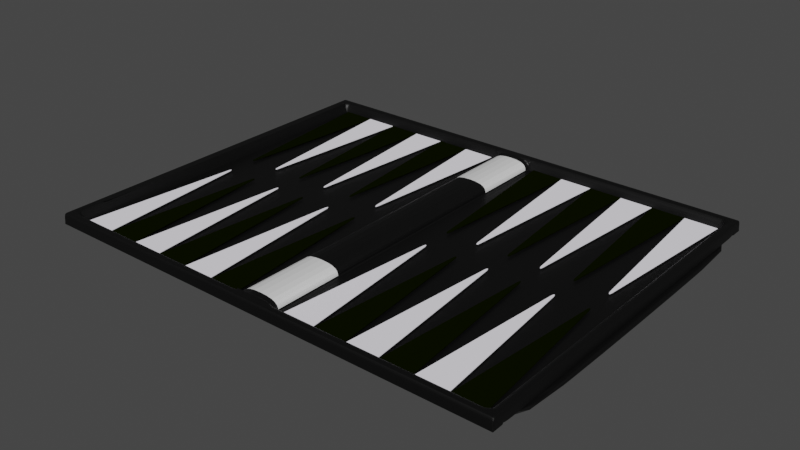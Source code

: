 # Source: backgammonBoard3.blend  (saved by Blender 3.1.7; exported with 4.5.12 LTS)
import bpy
from mathutils import Matrix  # noqa: F401  (used for matrix-valued properties, if any)

bpy.ops.wm.read_factory_settings(use_empty=True)
scene = bpy.context.scene
scene.name = 'Scene'

# ---- collections
col_backgammon = bpy.data.collections.new('backgammon'); scene.collection.children.link(col_backgammon)
col_playingareas = bpy.data.collections.new('PlayingAreas'); col_backgammon.children.link(col_playingareas)
col_board = bpy.data.collections.new('Board'); col_backgammon.children.link(col_board)

# ---- materials (node trees are filled in below, after node groups)
mat_white = bpy.data.materials.new('White')
mat_white.use_transparent_shadow = False
mat_white.diffuse_color = (0.9552, 0.93, 1.0, 1.0)
mat_black = bpy.data.materials.new('Black')
mat_black.use_transparent_shadow = False
mat_black.diffuse_color = (0.003097, 0.005108, 0.0, 1.0)
mat_material_001 = bpy.data.materials.new('Material.001')
mat_material_001.use_transparent_shadow = False
mat_material_001.diffuse_color = (0.04974, 0.1011, 0.03927, 1.0)
mat_material_002 = bpy.data.materials.new('Material.002')
mat_material_002.use_transparent_shadow = False

# ---- material node trees
mat_material_001.use_nodes = True; mat_material_001.node_tree.nodes.clear()
_N = mat_material_001.node_tree.nodes; _L = mat_material_001.node_tree.links
n0 = _N.new('ShaderNodeBsdfPrincipled'); n0.name = 'Principled BSDF'; n0.location = (10, 300)
n0.distribution = 'GGX'
n0.subsurface_method = 'RANDOM_WALK_SKIN'
n0.inputs[0].default_value = (0.0, 0.0, 0.0, 1.0)
n0.inputs[3].default_value = 1.45
n0.inputs[27].default_value = (0.0, 0.0, 0.0, 1.0)
n0.inputs[28].default_value = 1.0
n1 = _N.new('ShaderNodeOutputMaterial'); n1.name = 'Material Output'; n1.location = (300, 300)
_L.new(n0.outputs[0], n1.inputs[0])
n1.is_active_output = True
mat_material_002.use_nodes = True; mat_material_002.node_tree.nodes.clear()
_N = mat_material_002.node_tree.nodes; _L = mat_material_002.node_tree.links
n0 = _N.new('ShaderNodeBsdfPrincipled'); n0.name = 'Principled BSDF'; n0.location = (10, 300)
n0.distribution = 'GGX'
n0.subsurface_method = 'RANDOM_WALK_SKIN'
n0.inputs[3].default_value = 1.45
n0.inputs[27].default_value = (0.0, 0.0, 0.0, 1.0)
n0.inputs[28].default_value = 1.0
n1 = _N.new('ShaderNodeOutputMaterial'); n1.name = 'Material Output'; n1.location = (300, 300)
_L.new(n0.outputs[0], n1.inputs[0])
n1.is_active_output = True

# ---- world
world_world = bpy.data.worlds.new('World'); scene.world = world_world
world_world.use_nodes = True; world_world.node_tree.nodes.clear()
_N = world_world.node_tree.nodes; _L = world_world.node_tree.links
n0 = _N.new('ShaderNodeOutputWorld'); n0.name = 'World Output'; n0.location = (300, 300)
n1 = _N.new('ShaderNodeBackground'); n1.name = 'Background'; n1.location = (10, 300)
n1.inputs[0].default_value = (0.05088, 0.05088, 0.05088, 1.0)
_L.new(n1.outputs[0], n0.inputs[0])
n0.is_active_output = True
world_world.color = (0.05088, 0.05088, 0.05088)
world_world.use_sun_shadow = False
world_world.sun_shadow_jitter_overblur = 0.0

# ---- meshes
me_cube_001 = bpy.data.meshes.new('Cube.001')
me_cube_001.from_pydata([(-0.0015, -0.07166, -0.00025), (-0.0015, -0.07166, 0.00025), (-0.015, 0.07166, -0.00025), (-0.015, 0.07166, 0.00025), (0.0015, -0.07166, -0.00025), (0.0015, -0.07166, 0.00025), (0.015, 0.07166, -0.00025), (0.015, 0.07166, 0.00025), (0.001352, -0.07339, -0.00025), (0.001352, -0.07339, 0.00025), (0.001212, -0.075, -0.00025), (0.001212, -0.075, 0.00025), (0.0009899, -0.07639, -0.00025), (0.0009899, -0.07639, 0.00025), (0.0007, -0.07745, -0.00025), (0.0007, -0.07745, 0.00025), (0.0003623, -0.07812, -0.00025), (0.0003623, -0.07812, 0.00025), (-1.224e-10, -0.07834, -0.00025), (-1.224e-10, -0.07834, 0.00025), (-0.0003623, -0.07812, -0.00025), (-0.0003623, -0.07812, 0.00025), (-0.0007, -0.07745, -0.00025), (-0.0007, -0.07745, 0.00025), (-0.0009899, -0.07639, -0.00025), (-0.0009899, -0.07639, 0.00025), (-0.001212, -0.075, -0.00025), (-0.001212, -0.075, 0.00025), (-0.001352, -0.07339, -0.00025), (-0.001352, -0.07339, 0.00025)], [], [(0, 1, 3, 2), (2, 3, 7, 6), (6, 7, 5, 4), (4, 8, 10, 12, 14, 16, 18, 20, 22, 24, 26, 28, 0, 2, 6), (4, 5, 9, 8), (8, 9, 11, 10), (10, 11, 13, 12), (12, 13, 15, 14), (14, 15, 17, 16), (16, 17, 19, 18), (18, 19, 21, 20), (20, 21, 23, 22), (22, 23, 25, 24), (24, 25, 27, 26), (26, 27, 29, 28), (28, 29, 1, 0), (1, 29, 27, 25, 23, 21, 19, 17, 15, 13, 11, 9, 5, 7, 3)])
_uv = me_cube_001.uv_layers.new(name='UVMap')
_uv.uv.foreach_set('vector', [0.375, 0.0, 0.625, 0.0, 0.625, 0.25, 0.375, 0.25, 0.375, 0.25, 0.625, 0.25, 0.625, 0.5, 0.375, 0.5, 0.375, 0.5, 0.625, 0.5, 0.625, 0.75, 0.375, 0.75, 0.75, 0.0, 0.7083, 0.0, 0.6667, 0.0, 0.625, 0.0, 0.5833, 0.0, 0.5417, 0.0, 0.5, 0.0, 0.4583, 0.0, 0.4167, 0.0, 0.375, 0.0, 0.3333, 0.0, 0.2917, 0.0, 0.125, 0.75, 0.125, 0.5, 0.375, 0.5, 0.75, 0.0, 0.75, 1.0, 0.7083, 1.0, 0.7083, 0.0, 0.7083, 0.0, 0.7083, 1.0, 0.6667, 1.0, 0.6667, 0.0, 0.6667, 0.0, 0.6667, 1.0, 0.625, 1.0, 0.625, 0.0, 0.625, 0.0, 0.625, 1.0, 0.5833, 1.0, 0.5833, 0.0, 0.5833, 0.0, 0.5833, 1.0, 0.5417, 1.0, 0.5417, 0.0, 0.5417, 0.0, 0.5417, 1.0, 0.5, 1.0, 0.5, 0.0, 0.5, 0.0, 0.5, 1.0, 0.4583, 1.0, 0.4583, 0.0, 0.4583, 0.0, 0.4583, 1.0, 0.4167, 1.0, 0.4167, 0.0, 0.4167, 0.0, 0.4167, 1.0, 0.375, 1.0, 0.375, 0.0, 0.375, 0.0, 0.375, 1.0, 0.3333, 1.0, 0.3333, 0.0, 0.3333, 0.0, 0.3333, 1.0, 0.2917, 1.0, 0.2917, 0.0, 0.2917, 0.0, 0.2917, 1.0, 0.25, 1.0, 0.25, 0.0, 0.25, 1.0, 0.2917, 1.0, 0.3333, 1.0, 0.375, 1.0, 0.4167, 1.0, 0.4583, 1.0, 0.5, 1.0, 0.5417, 1.0, 0.5833, 1.0, 0.625, 1.0, 0.6667, 1.0, 0.7083, 1.0, 0.625, 0.75, 0.625, 0.5, 0.875, 0.5])
me_cube_001.materials.append(mat_white)
me_cube_001.use_remesh_fix_poles = True
me_cube_001.use_remesh_preserve_attributes = False
me_cube_001.update()
me_cube_002 = bpy.data.meshes.new('Cube.002')
me_cube_002.from_pydata([(-0.0015, -0.07166, -0.00025), (-0.0015, -0.07166, 0.00025), (-0.015, 0.07166, -0.00025), (-0.015, 0.07166, 0.00025), (0.0015, -0.07166, -0.00025), (0.0015, -0.07166, 0.00025), (0.015, 0.07166, -0.00025), (0.015, 0.07166, 0.00025), (0.001352, -0.07339, -0.00025), (0.001352, -0.07339, 0.00025), (0.001212, -0.075, -0.00025), (0.001212, -0.075, 0.00025), (0.0009899, -0.07639, -0.00025), (0.0009899, -0.07639, 0.00025), (0.0007, -0.07745, -0.00025), (0.0007, -0.07745, 0.00025), (0.0003623, -0.07812, -0.00025), (0.0003623, -0.07812, 0.00025), (-1.224e-10, -0.07834, -0.00025), (-1.224e-10, -0.07834, 0.00025), (-0.0003623, -0.07812, -0.00025), (-0.0003623, -0.07812, 0.00025), (-0.0007, -0.07745, -0.00025), (-0.0007, -0.07745, 0.00025), (-0.0009899, -0.07639, -0.00025), (-0.0009899, -0.07639, 0.00025), (-0.001212, -0.075, -0.00025), (-0.001212, -0.075, 0.00025), (-0.001352, -0.07339, -0.00025), (-0.001352, -0.07339, 0.00025)], [], [(0, 1, 3, 2), (2, 3, 7, 6), (6, 7, 5, 4), (4, 8, 10, 12, 14, 16, 18, 20, 22, 24, 26, 28, 0, 2, 6), (4, 5, 9, 8), (8, 9, 11, 10), (10, 11, 13, 12), (12, 13, 15, 14), (14, 15, 17, 16), (16, 17, 19, 18), (18, 19, 21, 20), (20, 21, 23, 22), (22, 23, 25, 24), (24, 25, 27, 26), (26, 27, 29, 28), (28, 29, 1, 0), (1, 29, 27, 25, 23, 21, 19, 17, 15, 13, 11, 9, 5, 7, 3)])
_uv = me_cube_002.uv_layers.new(name='UVMap')
_uv.uv.foreach_set('vector', [0.375, 0.0, 0.625, 0.0, 0.625, 0.25, 0.375, 0.25, 0.375, 0.25, 0.625, 0.25, 0.625, 0.5, 0.375, 0.5, 0.375, 0.5, 0.625, 0.5, 0.625, 0.75, 0.375, 0.75, 0.75, 0.0, 0.7083, 0.0, 0.6667, 0.0, 0.625, 0.0, 0.5833, 0.0, 0.5417, 0.0, 0.5, 0.0, 0.4583, 0.0, 0.4167, 0.0, 0.375, 0.0, 0.3333, 0.0, 0.2917, 0.0, 0.125, 0.75, 0.125, 0.5, 0.375, 0.5, 0.75, 0.0, 0.75, 1.0, 0.7083, 1.0, 0.7083, 0.0, 0.7083, 0.0, 0.7083, 1.0, 0.6667, 1.0, 0.6667, 0.0, 0.6667, 0.0, 0.6667, 1.0, 0.625, 1.0, 0.625, 0.0, 0.625, 0.0, 0.625, 1.0, 0.5833, 1.0, 0.5833, 0.0, 0.5833, 0.0, 0.5833, 1.0, 0.5417, 1.0, 0.5417, 0.0, 0.5417, 0.0, 0.5417, 1.0, 0.5, 1.0, 0.5, 0.0, 0.5, 0.0, 0.5, 1.0, 0.4583, 1.0, 0.4583, 0.0, 0.4583, 0.0, 0.4583, 1.0, 0.4167, 1.0, 0.4167, 0.0, 0.4167, 0.0, 0.4167, 1.0, 0.375, 1.0, 0.375, 0.0, 0.375, 0.0, 0.375, 1.0, 0.3333, 1.0, 0.3333, 0.0, 0.3333, 0.0, 0.3333, 1.0, 0.2917, 1.0, 0.2917, 0.0, 0.2917, 0.0, 0.2917, 1.0, 0.25, 1.0, 0.25, 0.0, 0.25, 1.0, 0.2917, 1.0, 0.3333, 1.0, 0.375, 1.0, 0.4167, 1.0, 0.4583, 1.0, 0.5, 1.0, 0.5417, 1.0, 0.5833, 1.0, 0.625, 1.0, 0.6667, 1.0, 0.7083, 1.0, 0.625, 0.75, 0.625, 0.5, 0.875, 0.5])
me_cube_002.materials.append(mat_black)
me_cube_002.use_remesh_fix_poles = True
me_cube_002.use_remesh_preserve_attributes = False
me_cube_002.update()
me_cube_004 = bpy.data.meshes.new('Cube.004')
me_cube_004.from_pydata([(-2.206, -1.75, -0.06691), (-2.206, -1.75, 0.03309), (-2.206, 1.75, -0.06691), (-2.206, 1.75, 0.03309), (2.194, -1.75, -0.06691), (2.194, -1.75, 0.03309), (2.194, 1.75, -0.06691), (2.194, 1.75, 0.03309), (-2.206, 1.721, -0.06691), (-2.206, -1.721, -0.06691), (-2.206, -1.721, 0.03309), (-2.206, 1.721, 0.03309), (2.194, -1.721, -0.06691), (2.194, 1.721, -0.06691), (2.194, 1.721, 0.03309), (2.194, -1.721, 0.03309), (-2.206, 1.663, -0.06691), (-2.206, -1.663, -0.06691), (-2.206, -1.663, 0.03309), (-2.206, 1.663, 0.03309), (2.194, -1.663, -0.06691), (2.194, 1.663, -0.06691), (2.194, 1.663, 0.03309), (2.194, -1.663, 0.03309), (-2.206, 1.636, -0.06691), (-2.206, -1.636, -0.06691), (-2.206, -1.636, 0.03309), (-2.206, 1.636, 0.03309), (2.194, -1.636, -0.06691), (2.194, 1.636, -0.06691), (2.194, 1.636, 0.03309), (2.194, -1.636, 0.03309), (2.179, 1.75, -0.06691), (-2.192, 1.75, -0.06691), (-2.192, 1.75, 0.03309), (2.179, 1.75, 0.03309), (-2.192, -1.75, -0.06691), (2.179, -1.75, -0.06691), (2.179, -1.75, 0.03309), (-2.192, -1.75, 0.03309), (-2.192, 1.721, 0.03309), (2.179, 1.721, 0.03309), (-2.192, -1.721, 0.03309), (2.179, -1.721, 0.03309), (2.179, 1.721, -0.07971), (-2.192, 1.721, -0.07971), (-2.206, 1.75, -0.1238), (-2.206, -1.75, -0.1238), (-2.192, 1.663, 0.03309), (2.179, 1.663, 0.03309), (-2.192, -1.663, 0.03309), (2.179, -1.663, 0.03309), (-2.192, 1.636, 0.03309), (2.179, 1.636, 0.03309), (-2.192, -1.636, 0.03309), (2.179, -1.636, 0.03309), (2.179, 1.636, -0.06691), (-2.192, 1.636, -0.06691), (2.179, -1.636, -0.06691), (-2.192, -1.636, -0.06691), (2.106, 1.75, -0.06691), (-2.119, 1.75, -0.06691), (-2.119, 1.75, 0.03309), (2.106, 1.75, 0.03309), (-2.119, -1.75, -0.06691), (2.106, -1.75, -0.06691), (2.106, -1.75, 0.03309), (-2.119, -1.75, 0.03309), (-2.119, 1.721, 0.03309), (2.106, 1.721, 0.03309), (-2.119, -1.721, 0.03309), (2.106, -1.721, 0.03309), (2.106, 1.721, -0.06691), (-2.119, 1.721, -0.06691), (-2.119, 1.663, 0.03309), (2.106, 1.663, 0.03309), (-2.119, -1.663, 0.03309), (2.106, -1.663, 0.03309), (-2.119, 1.636, 0.03309), (2.106, 1.636, 0.03309), (-2.119, -1.636, 0.03309), (2.106, -1.636, 0.03309), (2.106, 1.636, -0.06691), (-2.119, 1.636, -0.06691), (2.106, -1.636, -0.06691), (-2.119, -1.636, -0.06691), (2.071, 1.75, -0.06691), (-2.084, 1.75, -0.06691), (-2.084, 1.75, 0.03309), (2.071, 1.75, 0.03309), (-2.084, -1.75, -0.06691), (2.071, -1.75, -0.06691), (2.071, -1.75, 0.03309), (-2.084, -1.75, 0.03309), (-2.084, 1.721, 0.03309), (2.071, 1.721, 0.03309), (-2.084, -1.721, 0.03309), (2.071, -1.721, 0.03309), (2.071, 1.721, -0.06691), (-2.084, 1.721, -0.06691), (-2.084, 1.663, 0.03309), (2.071, 1.663, 0.03309), (-2.084, -1.663, 0.03309), (2.071, -1.663, 0.03309), (-2.084, 1.636, -0.06991), (2.071, 1.636, -0.06991), (-2.084, -1.636, -0.06991), (2.071, -1.636, -0.06991), (2.071, 1.636, -0.06691), (-2.084, 1.636, -0.06691), (2.071, -1.636, -0.06691), (-2.084, -1.636, -0.06691), (0.1668, 1.75, -0.06691), (-0.1794, 1.75, -0.06691), (-0.1794, 1.75, 0.03309), (0.1668, 1.75, 0.03309), (-0.1794, -1.75, -0.06691), (0.1668, -1.75, -0.06691), (0.1668, -1.75, 0.03309), (-0.1794, -1.75, 0.03309), (-0.1794, 1.721, 0.03309), (0.1668, 1.721, 0.03309), (-0.1794, -1.721, 0.03309), (0.1668, -1.721, 0.03309), (-0.1794, 1.663, 0.03309), (0.1668, 1.663, 0.03309), (-0.1794, -1.663, 0.03309), (0.1668, -1.663, 0.03309), (-0.1794, 1.636, -0.06991), (0.1668, 1.636, -0.06991), (-0.1794, -1.636, -0.06991), (0.1668, -1.636, -0.06991), (0.1668, 1.636, -0.06691), (-0.1794, 1.636, -0.06691), (0.1668, -1.636, -0.06691), (-0.1794, -1.636, -0.06691), (-2.206, -1.636, -0.06691), (-2.206, -1.364, -0.06691), (-2.206, -1.636, 0.03309), (-2.206, -1.364, 0.03309), (2.194, -1.636, -0.06691), (2.194, -1.364, -0.06691), (2.194, -1.364, 0.03309), (2.194, -1.636, 0.03309), (-2.192, -1.636, -0.06691), (2.179, -1.636, -0.06691), (2.179, -1.364, 0.03309), (2.179, -1.636, 0.03309), (-2.192, -1.364, 0.03309), (-2.192, -1.636, 0.03309), (2.106, -1.364, 0.03309), (2.106, -1.636, 0.03309), (-2.119, -1.364, 0.03309), (-2.119, -1.636, 0.03309), (-2.119, -1.636, -0.06691), (2.106, -1.636, -0.06691), (-2.084, -1.364, -0.06691), (-2.084, -1.636, -0.06691), (2.071, -1.364, -0.06691), (2.071, -1.636, -0.06691), (2.071, -1.364, -0.06991), (2.071, -1.636, -0.06991), (-2.084, -1.636, -0.06991), (0.1668, -1.636, -0.06991), (-0.1794, -1.636, -0.06991), (-0.1794, -1.364, -0.06691), (-0.1794, -1.636, -0.06691), (0.1668, -1.364, -0.06691), (0.1668, -1.636, -0.06691), (-0.1794, -1.361, 0.03309), (-0.1794, -1.639, 0.03309), (0.1668, -1.361, 0.03309), (0.1668, -1.639, 0.03309), (-2.206, 1.387, 0.03309), (-2.206, 1.637, 0.03309), (2.194, 1.387, -0.06691), (2.194, 1.637, -0.06691), (-2.206, 1.637, -0.06691), (-2.206, 1.387, -0.06691), (2.194, 1.637, 0.03309), (2.194, 1.387, 0.03309), (-2.192, 1.637, -0.06691), (2.179, 1.637, -0.06691), (2.179, 1.637, 0.03309), (2.179, 1.387, 0.03309), (-2.192, 1.637, 0.03309), (-2.192, 1.387, 0.03309), (2.106, 1.637, 0.03309), (2.106, 1.387, 0.03309), (-2.119, 1.637, 0.03309), (-2.119, 1.387, 0.03309), (-2.119, 1.637, -0.06691), (2.106, 1.637, -0.06691), (-2.084, 1.637, -0.06691), (-2.084, 1.387, -0.06691), (2.071, 1.637, -0.06691), (2.071, 1.387, -0.06691), (2.071, 1.637, -0.06991), (2.071, 1.387, -0.06991), (-2.084, 1.637, -0.06991), (0.1668, 1.637, -0.06991), (-0.1794, 1.637, -0.06991), (-0.1794, 1.637, -0.06691), (-0.1794, 1.387, -0.06691), (0.1668, 1.637, -0.06691), (0.1668, 1.387, -0.06691), (-0.1794, 1.642, 0.03309), (-0.1794, 1.39, 0.03309), (0.1668, 1.642, 0.03309), (0.1668, 1.39, 0.03309), (-0.1953, 1.75, -0.06691), (-2.068, 1.75, -0.06691), (-0.1953, -1.75, 0.03309), (-2.068, -1.75, 0.03309), (-2.068, 1.721, -0.06691), (-0.1953, 1.636, -0.06691), (-2.068, 1.636, -0.06691), (-0.1953, -1.636, -0.06691), (-2.068, -1.636, -0.06691), (-2.068, 1.75, 0.03309), (-0.1953, 1.75, 0.03309), (-2.068, -1.75, -0.06691), (-0.1953, -1.75, -0.06691), (-2.068, 1.721, 0.03309), (-0.1953, 1.721, 0.03309), (-2.068, -1.721, 0.03309), (-0.1953, -1.721, 0.03309), (-2.068, 1.663, 0.03309), (-0.1953, 1.663, 0.03309), (-2.068, -1.663, 0.03309), (-0.1953, -1.663, 0.03309), (-2.068, 1.636, -0.06991), (-0.1953, 1.636, -0.06991), (-2.068, -1.636, -0.06991), (-0.1953, -1.636, -0.06991), (-0.1953, -1.364, -0.06691), (-2.068, -1.364, -0.06691), (-0.1953, -1.636, -0.06691), (-2.068, -1.636, -0.06691), (-2.068, -1.636, -0.06991), (-0.1953, -1.636, -0.06991), (-2.068, 1.637, -0.06991), (-0.1953, 1.637, -0.06691), (-2.068, 1.637, -0.06691), (-0.1953, 1.387, -0.06691), (-2.068, 1.387, -0.06691), (0.1827, 1.75, 0.03309), (2.055, 1.75, 0.03309), (0.1827, -1.75, -0.06691), (2.055, -1.75, -0.06691), (0.1827, 1.721, 0.03309), (2.055, 1.721, 0.03309), (0.1827, -1.721, 0.03309), (2.055, -1.721, 0.03309), (0.1827, 1.663, 0.03309), (2.055, 1.663, 0.03309), (0.1827, -1.663, 0.03309), (2.055, -1.663, 0.03309), (0.1827, 1.636, -0.06991), (2.055, 1.636, -0.06991), (0.1827, -1.636, -0.06991), (2.055, -1.636, -0.06991), (2.055, 1.75, -0.06691), (0.1826, 1.75, -0.06691), (2.055, -1.75, 0.03309), (0.1826, -1.75, 0.03309), (2.055, 1.721, -0.06691), (2.055, 1.636, -0.06691), (0.1826, 1.636, -0.06691), (2.055, -1.636, -0.06691), (0.1826, -1.636, -0.06691), (0.1827, -1.636, -0.06991), (2.055, -1.636, -0.06991), (2.055, -1.364, -0.06691), (0.1826, -1.364, -0.06691), (2.055, -1.636, -0.06691), (0.1826, -1.636, -0.06691), (2.055, 1.637, -0.06691), (0.1826, 1.637, -0.06691), (2.055, 1.387, -0.06691), (0.1826, 1.387, -0.06691), (0.1827, 1.637, -0.06991), (2.194, -1.75, -0.1238), (2.194, 1.75, -0.1238), (-2.256, 1.75, -0.06691), (-2.256, 1.75, -0.1238), (-2.256, -1.75, -0.1238), (-2.256, -1.75, -0.06691), (2.244, 1.75, -0.1238), (2.244, 1.75, -0.06691), (2.244, -1.75, -0.06691), (2.244, -1.75, -0.1238)], [], [(8, 11, 3, 2), (32, 35, 7, 6), (12, 15, 5, 4), (36, 39, 1, 0), (42, 10, 1, 39), (34, 3, 11, 40), (50, 18, 10, 42), (6, 7, 14, 13), (20, 23, 15, 12), (0, 1, 10, 9), (16, 19, 11, 8), (9, 10, 18, 17), (24, 27, 19, 16), (13, 14, 22, 21), (28, 31, 23, 20), (40, 11, 19, 48), (54, 26, 18, 50), (48, 19, 27, 52), (149, 138, 26, 54), (145, 140, 28, 58), (21, 22, 30, 29), (140, 143, 31, 28), (17, 18, 26, 25), (177, 174, 27, 24), (136, 144, 59, 25), (155, 145, 58, 84), (143, 147, 55, 31), (153, 149, 54, 80), (22, 49, 53, 30), (74, 48, 52, 78), (31, 55, 51, 23), (80, 54, 50, 76), (14, 41, 49, 22), (68, 40, 48, 74), (23, 51, 43, 15), (76, 50, 42, 70), (7, 35, 41, 14), (62, 34, 40, 68), (15, 43, 38, 5), (70, 42, 39, 67), (4, 5, 38, 37), (64, 67, 39, 36), (2, 3, 34, 33), (60, 63, 35, 32), (33, 34, 62, 61), (86, 89, 63, 60), (37, 38, 66, 65), (90, 93, 67, 64), (43, 71, 66, 38), (96, 70, 67, 93), (35, 63, 69, 41), (88, 62, 68, 94), (51, 77, 71, 43), (102, 76, 70, 96), (41, 69, 75, 49), (94, 68, 74, 100), (55, 81, 77, 51), (106, 80, 76, 102), (49, 75, 79, 53), (100, 74, 78, 104), (147, 151, 81, 55), (162, 153, 80, 106), (144, 154, 85, 59), (159, 155, 84, 110), (154, 157, 111, 85), (275, 159, 110, 269), (151, 161, 107, 81), (239, 162, 106, 233), (75, 101, 105, 79), (227, 100, 104, 231), (81, 107, 103, 77), (233, 106, 102, 229), (69, 95, 101, 75), (223, 94, 100, 227), (77, 103, 97, 71), (229, 102, 96, 225), (63, 89, 95, 69), (219, 88, 94, 223), (71, 97, 92, 66), (225, 96, 93, 213), (65, 66, 92, 91), (221, 213, 93, 90), (61, 62, 88, 87), (262, 247, 89, 86), (210, 220, 114, 113), (113, 114, 115, 112), (248, 265, 118, 117), (117, 118, 119, 116), (252, 123, 118, 265), (123, 122, 119, 118), (246, 115, 121, 250), (115, 114, 120, 121), (256, 127, 123, 252), (127, 126, 122, 123), (250, 121, 125, 254), (121, 120, 124, 125), (260, 131, 127, 256), (166, 165, 169, 170), (254, 125, 129, 258), (167, 168, 172, 171), (271, 163, 131, 260), (163, 164, 130, 131), (237, 166, 135, 217), (135, 166, 170, 126), (170, 172, 127, 126), (205, 167, 171, 209), (202, 133, 124, 206), (168, 134, 127, 172), (207, 209, 171, 169), (169, 171, 172, 170), (244, 203, 165, 235), (235, 165, 166, 237), (188, 198, 160, 150), (150, 160, 161, 151), (279, 196, 158, 273), (273, 158, 159, 275), (184, 188, 150, 146), (146, 150, 151, 147), (190, 186, 148, 152), (152, 148, 149, 153), (180, 184, 146, 142), (142, 146, 147, 143), (25, 26, 138, 136), (136, 138, 139, 137), (175, 180, 142, 141), (141, 142, 143, 140), (186, 173, 139, 148), (148, 139, 138, 149), (52, 27, 174, 185), (185, 174, 173, 186), (56, 29, 176, 182), (29, 30, 179, 176), (176, 179, 180, 175), (24, 57, 181, 177), (82, 56, 182, 192), (30, 53, 183, 179), (179, 183, 184, 180), (78, 52, 185, 189), (189, 185, 186, 190), (53, 79, 187, 183), (183, 187, 188, 184), (104, 78, 189, 199), (57, 83, 191, 181), (108, 82, 192, 195), (83, 109, 193, 191), (267, 108, 195, 277), (277, 195, 196, 279), (79, 105, 197, 187), (187, 197, 198, 188), (231, 104, 199, 241), (258, 129, 200, 281), (129, 128, 201, 200), (215, 133, 202, 242), (242, 202, 203, 244), (124, 125, 208, 206), (206, 208, 209, 207), (165, 203, 207, 169), (203, 202, 206, 207), (132, 204, 208, 125), (204, 205, 209, 208), (137, 139, 173, 178), (178, 173, 174, 177), (193, 243, 245, 194), (243, 242, 244, 245), (109, 216, 243, 193), (216, 215, 242, 243), (156, 236, 238, 157), (236, 235, 237, 238), (194, 245, 236, 156), (245, 244, 235, 236), (157, 238, 218, 111), (238, 237, 217, 218), (87, 88, 219, 211), (211, 219, 220, 210), (116, 119, 212, 222), (222, 212, 213, 221), (122, 226, 212, 119), (226, 225, 213, 212), (114, 220, 224, 120), (220, 219, 223, 224), (126, 230, 226, 122), (230, 229, 225, 226), (120, 224, 228, 124), (224, 223, 227, 228), (130, 234, 230, 126), (234, 233, 229, 230), (124, 228, 232, 128), (228, 227, 231, 232), (164, 240, 234, 130), (240, 239, 233, 234), (204, 278, 280, 205), (278, 277, 279, 280), (132, 268, 278, 204), (268, 267, 277, 278), (167, 274, 276, 168), (274, 273, 275, 276), (205, 280, 274, 167), (280, 279, 273, 274), (161, 272, 261, 107), (272, 271, 260, 261), (101, 255, 259, 105), (255, 254, 258, 259), (107, 261, 257, 103), (261, 260, 256, 257), (95, 251, 255, 101), (251, 250, 254, 255), (103, 257, 253, 97), (257, 256, 252, 253), (89, 247, 251, 95), (247, 246, 250, 251), (97, 253, 264, 92), (253, 252, 265, 264), (91, 92, 264, 249), (249, 264, 265, 248), (112, 115, 246, 263), (263, 246, 247, 262), (6, 283, 288, 289), (168, 276, 270, 134), (276, 275, 269, 270), (162, 193, 78, 153), (73, 72, 44, 45), (44, 45, 73, 99, 214, 266, 98, 72), (2, 0, 287, 284), (6, 2, 46, 283), (0, 4, 282, 47), (46, 47, 282, 283), (2, 6, 4, 0), (284, 287, 286, 285), (47, 46, 285, 286), (0, 47, 286, 287), (46, 2, 284, 285), (290, 289, 288, 291), (282, 4, 290, 291), (283, 282, 291, 288), (4, 6, 289, 290)])
me_cube_004.polygons.foreach_set('material_index', [0, 0, 0, 0, 0, 0, 0, 0, 0, 0, 0, 0, 0, 0, 0, 0, 0, 0, 0, 0, 0, 0, 0, 0, 0, 0, 0, 0, 0, 0, 0, 0, 0, 0, 0, 0, 0, 0, 0, 0, 0, 0, 0, 0, 0, 0, 0, 0, 0, 0, 0, 0, 0, 0, 0, 0, 0, 0, 0, 0, 0, 0, 0, 0, 0, 0, 0, 0, 0, 0, 0, 0, 0, 0, 0, 0, 0, 0, 0, 0, 0, 0, 0, 0, 0, 0, 0, 0, 0, 0, 0, 0, 0, 0, 0, 0, 0, 1, 0, 1, 0, 0, 0, 0, 0, 0, 0, 0, 0, 1, 0, 0, 0, 0, 0, 0, 0, 0, 0, 0, 0, 0, 0, 0, 0, 0, 0, 0, 0, 0, 0, 0, 0, 0, 0, 0, 0, 0, 0, 0, 0, 0, 0, 0, 0, 0, 0, 0, 0, 0, 0, 0, 0, 0, 0, 1, 0, 1, 0, 1, 0, 0, 0, 0, 0, 0, 0, 0, 0, 0, 0, 0, 0, 0, 0, 0, 0, 0, 0, 0, 0, 0, 0, 0, 0, 0, 0, 0, 0, 0, 0, 0, 0, 0, 0, 0, 0, 0, 0, 0, 0, 0, 0, 0, 0, 0, 0, 0, 0, 0, 0, 0, 0, 0, 0, 0, 0, 0, 0, 0, 0, 0, 0, 0, 0, 0, 0, 0, 0, 0, 0, 0, 0, 0, 0])
_uv = me_cube_004.uv_layers.new(name='UVMap')
_uv.uv.foreach_set('vector', [0.375, 0.1667, 0.625, 0.1667, 0.625, 0.25, 0.375, 0.25, 0.375, 0.4167, 0.625, 0.4167, 0.625, 0.5, 0.375, 0.5, 0.375, 0.6667, 0.625, 0.6667, 0.625, 0.75, 0.375, 0.75, 0.375, 0.9167, 0.625, 0.9167, 0.625, 1.0, 0.375, 1.0, 0.7917, 0.6667, 0.875, 0.6667, 0.875, 0.75, 0.7917, 0.75, 0.7917, 0.5, 0.875, 0.5, 0.875, 0.5833, 0.7917, 0.5833, 0.7917, 0.6389, 0.875, 0.6389, 0.875, 0.6667, 0.7917, 0.6667, 0.375, 0.5, 0.625, 0.5, 0.625, 0.5833, 0.375, 0.5833, 0.375, 0.6389, 0.625, 0.6389, 0.625, 0.6667, 0.375, 0.6667, 0.375, 0.0, 0.625, 0.0, 0.625, 0.08333, 0.375, 0.08333, 0.375, 0.1389, 0.625, 0.1389, 0.625, 0.1667, 0.375, 0.1667, 0.375, 0.08333, 0.625, 0.08333, 0.625, 0.1111, 0.375, 0.1111, 0.375, 0.1296, 0.625, 0.1296, 0.625, 0.1389, 0.375, 0.1389, 0.375, 0.5833, 0.625, 0.5833, 0.625, 0.6111, 0.375, 0.6111, 0.375, 0.6296, 0.625, 0.6296, 0.625, 0.6389, 0.375, 0.6389, 0.7917, 0.5833, 0.875, 0.5833, 0.875, 0.6111, 0.7917, 0.6111, 0.7917, 0.6296, 0.875, 0.6296, 0.875, 0.6389, 0.7917, 0.6389, 0.7917, 0.6111, 0.875, 0.6111, 0.875, 0.6204, 0.7917, 0.6204, 0.7917, 0.6265, 0.875, 0.6265, 0.875, 0.6296, 0.7917, 0.6296, 0.2917, 0.6265, 0.375, 0.6265, 0.375, 0.6296, 0.2917, 0.6296, 0.375, 0.6111, 0.625, 0.6111, 0.625, 0.6204, 0.375, 0.6204, 0.375, 0.6265, 0.625, 0.6265, 0.625, 0.6296, 0.375, 0.6296, 0.375, 0.1111, 0.625, 0.1111, 0.625, 0.1204, 0.375, 0.1204, 0.375, 0.1286, 0.625, 0.1286, 0.625, 0.1296, 0.375, 0.1296, 0.125, 0.6265, 0.2083, 0.6265, 0.2083, 0.6296, 0.125, 0.6296, 0.2639, 0.6265, 0.2917, 0.6265, 0.2917, 0.6296, 0.2639, 0.6296, 0.625, 0.6265, 0.7083, 0.6265, 0.7083, 0.6296, 0.625, 0.6296, 0.7639, 0.6265, 0.7917, 0.6265, 0.7917, 0.6296, 0.7639, 0.6296, 0.625, 0.6111, 0.7083, 0.6111, 0.7083, 0.6204, 0.625, 0.6204, 0.7639, 0.6111, 0.7917, 0.6111, 0.7917, 0.6204, 0.7639, 0.6204, 0.625, 0.6296, 0.7083, 0.6296, 0.7083, 0.6389, 0.625, 0.6389, 0.7639, 0.6296, 0.7917, 0.6296, 0.7917, 0.6389, 0.7639, 0.6389, 0.625, 0.5833, 0.7083, 0.5833, 0.7083, 0.6111, 0.625, 0.6111, 0.7639, 0.5833, 0.7917, 0.5833, 0.7917, 0.6111, 0.7639, 0.6111, 0.625, 0.6389, 0.7083, 0.6389, 0.7083, 0.6667, 0.625, 0.6667, 0.7639, 0.6389, 0.7917, 0.6389, 0.7917, 0.6667, 0.7639, 0.6667, 0.625, 0.5, 0.7083, 0.5, 0.7083, 0.5833, 0.625, 0.5833, 0.7639, 0.5, 0.7917, 0.5, 0.7917, 0.5833, 0.7639, 0.5833, 0.625, 0.6667, 0.7083, 0.6667, 0.7083, 0.75, 0.625, 0.75, 0.7639, 0.6667, 0.7917, 0.6667, 0.7917, 0.75, 0.7639, 0.75, 0.375, 0.75, 0.625, 0.75, 0.625, 0.8333, 0.375, 0.8333, 0.375, 0.8889, 0.625, 0.8889, 0.625, 0.9167, 0.375, 0.9167, 0.375, 0.25, 0.625, 0.25, 0.625, 0.3333, 0.375, 0.3333, 0.375, 0.3889, 0.625, 0.3889, 0.625, 0.4167, 0.375, 0.4167, 0.375, 0.3333, 0.625, 0.3333, 0.625, 0.3611, 0.375, 0.3611, 0.375, 0.3796, 0.625, 0.3796, 0.625, 0.3889, 0.375, 0.3889, 0.375, 0.8333, 0.625, 0.8333, 0.625, 0.8611, 0.375, 0.8611, 0.375, 0.8796, 0.625, 0.8796, 0.625, 0.8889, 0.375, 0.8889, 0.7083, 0.6667, 0.7361, 0.6667, 0.7361, 0.75, 0.7083, 0.75, 0.7546, 0.6667, 0.7639, 0.6667, 0.7639, 0.75, 0.7546, 0.75, 0.7083, 0.5, 0.7361, 0.5, 0.7361, 0.5833, 0.7083, 0.5833, 0.7546, 0.5, 0.7639, 0.5, 0.7639, 0.5833, 0.7546, 0.5833, 0.7083, 0.6389, 0.7361, 0.6389, 0.7361, 0.6667, 0.7083, 0.6667, 0.7546, 0.6389, 0.7639, 0.6389, 0.7639, 0.6667, 0.7546, 0.6667, 0.7083, 0.5833, 0.7361, 0.5833, 0.7361, 0.6111, 0.7083, 0.6111, 0.7546, 0.5833, 0.7639, 0.5833, 0.7639, 0.6111, 0.7546, 0.6111, 0.7083, 0.6296, 0.7361, 0.6296, 0.7361, 0.6389, 0.7083, 0.6389, 0.7546, 0.6296, 0.7639, 0.6296, 0.7639, 0.6389, 0.7546, 0.6389, 0.7083, 0.6111, 0.7361, 0.6111, 0.7361, 0.6204, 0.7083, 0.6204, 0.7546, 0.6111, 0.7639, 0.6111, 0.7639, 0.6204, 0.7546, 0.6204, 0.7083, 0.6265, 0.7361, 0.6265, 0.7361, 0.6296, 0.7083, 0.6296, 0.7546, 0.6265, 0.7639, 0.6265, 0.7639, 0.6296, 0.7546, 0.6296, 0.2083, 0.6265, 0.2361, 0.6265, 0.2361, 0.6296, 0.2083, 0.6296, 0.2546, 0.6265, 0.2639, 0.6265, 0.2639, 0.6296, 0.2546, 0.6296, 0.2361, 0.6265, 0.2454, 0.6265, 0.2454, 0.6296, 0.2361, 0.6296, 0.2536, 0.6265, 0.2546, 0.6265, 0.2546, 0.6296, 0.2536, 0.6296, 0.7361, 0.6265, 0.7454, 0.6265, 0.7454, 0.6296, 0.7361, 0.6296, 0.7536, 0.6265, 0.7546, 0.6265, 0.7546, 0.6296, 0.7536, 0.6296, 0.7361, 0.6111, 0.7454, 0.6111, 0.7454, 0.6204, 0.7361, 0.6204, 0.7536, 0.6111, 0.7546, 0.6111, 0.7546, 0.6204, 0.7536, 0.6204, 0.7361, 0.6296, 0.7454, 0.6296, 0.7454, 0.6389, 0.7361, 0.6389, 0.7536, 0.6296, 0.7546, 0.6296, 0.7546, 0.6389, 0.7536, 0.6389, 0.7361, 0.5833, 0.7454, 0.5833, 0.7454, 0.6111, 0.7361, 0.6111, 0.7536, 0.5833, 0.7546, 0.5833, 0.7546, 0.6111, 0.7536, 0.6111, 0.7361, 0.6389, 0.7454, 0.6389, 0.7454, 0.6667, 0.7361, 0.6667, 0.7536, 0.6389, 0.7546, 0.6389, 0.7546, 0.6667, 0.7536, 0.6667, 0.7361, 0.5, 0.7454, 0.5, 0.7454, 0.5833, 0.7361, 0.5833, 0.7536, 0.5, 0.7546, 0.5, 0.7546, 0.5833, 0.7536, 0.5833, 0.7361, 0.6667, 0.7454, 0.6667, 0.7454, 0.75, 0.7361, 0.75, 0.7536, 0.6667, 0.7546, 0.6667, 0.7546, 0.75, 0.7536, 0.75, 0.375, 0.8611, 0.625, 0.8611, 0.625, 0.8704, 0.375, 0.8704, 0.375, 0.8786, 0.625, 0.8786, 0.625, 0.8796, 0.375, 0.8796, 0.375, 0.3611, 0.625, 0.3611, 0.625, 0.3704, 0.375, 0.3704, 0.375, 0.3786, 0.625, 0.3786, 0.625, 0.3796, 0.375, 0.3796, 0.375, 0.3724, 0.625, 0.3724, 0.625, 0.3735, 0.375, 0.3735, 0.375, 0.3735, 0.625, 0.3735, 0.625, 0.3765, 0.375, 0.3765, 0.375, 0.8724, 0.625, 0.8724, 0.625, 0.8735, 0.375, 0.8735, 0.375, 0.8735, 0.625, 0.8735, 0.625, 0.8765, 0.375, 0.8765, 0.7474, 0.6667, 0.7485, 0.6667, 0.7485, 0.75, 0.7474, 0.75, 0.7485, 0.6667, 0.7515, 0.6667, 0.7515, 0.75, 0.7485, 0.75, 0.7474, 0.5, 0.7485, 0.5, 0.7485, 0.5833, 0.7474, 0.5833, 0.7485, 0.5, 0.7515, 0.5, 0.7515, 0.5833, 0.7485, 0.5833, 0.7474, 0.6389, 0.7485, 0.6389, 0.7485, 0.6667, 0.7474, 0.6667, 0.7485, 0.6389, 0.7515, 0.6389, 0.7515, 0.6667, 0.7485, 0.6667, 0.7474, 0.5833, 0.7485, 0.5833, 0.7485, 0.6111, 0.7474, 0.6111, 0.7485, 0.5833, 0.7515, 0.5833, 0.7515, 0.6111, 0.7485, 0.6111, 0.7474, 0.6296, 0.7485, 0.6296, 0.7485, 0.6389, 0.7474, 0.6389, 0.2485, 0.6265, 0.2485, 0.6235, 0.2485, 0.6235, 0.2485, 0.6265, 0.7474, 0.6111, 0.7485, 0.6111, 0.7485, 0.6204, 0.7474, 0.6204, 0.2515, 0.6235, 0.2515, 0.6265, 0.2515, 0.6265, 0.2515, 0.6235, 0.7474, 0.6265, 0.7485, 0.6265, 0.7485, 0.6296, 0.7474, 0.6296, 0.7485, 0.6265, 0.7515, 0.6265, 0.7515, 0.6296, 0.7485, 0.6296, 0.2474, 0.6265, 0.2485, 0.6265, 0.2485, 0.6296, 0.2474, 0.6296, 0.2485, 0.6296, 0.2485, 0.6265, 0.2485, 0.6265, 0.2485, 0.6296, 0.2485, 0.6265, 0.2515, 0.6265, 0.2515, 0.6296, 0.2485, 0.6296, 0.2515, 0.6224, 0.2515, 0.6235, 0.2515, 0.6235, 0.2515, 0.6224, 0.2485, 0.6214, 0.2485, 0.6204, 0.2485, 0.6204, 0.2485, 0.6214, 0.2515, 0.6265, 0.2515, 0.6296, 0.2515, 0.6296, 0.2515, 0.6265, 0.2485, 0.6224, 0.2515, 0.6224, 0.2515, 0.6235, 0.2485, 0.6235, 0.2485, 0.6235, 0.2515, 0.6235, 0.2515, 0.6265, 0.2485, 0.6265, 0.2474, 0.6224, 0.2485, 0.6224, 0.2485, 0.6235, 0.2474, 0.6235, 0.2474, 0.6235, 0.2485, 0.6235, 0.2485, 0.6265, 0.2474, 0.6265, 0.7361, 0.6224, 0.7454, 0.6224, 0.7454, 0.6235, 0.7361, 0.6235, 0.7361, 0.6235, 0.7454, 0.6235, 0.7454, 0.6265, 0.7361, 0.6265, 0.2536, 0.6224, 0.2546, 0.6224, 0.2546, 0.6235, 0.2536, 0.6235, 0.2536, 0.6235, 0.2546, 0.6235, 0.2546, 0.6265, 0.2536, 0.6265, 0.7083, 0.6224, 0.7361, 0.6224, 0.7361, 0.6235, 0.7083, 0.6235, 0.7083, 0.6235, 0.7361, 0.6235, 0.7361, 0.6265, 0.7083, 0.6265, 0.7639, 0.6224, 0.7917, 0.6224, 0.7917, 0.6235, 0.7639, 0.6235, 0.7639, 0.6235, 0.7917, 0.6235, 0.7917, 0.6265, 0.7639, 0.6265, 0.625, 0.6224, 0.7083, 0.6224, 0.7083, 0.6235, 0.625, 0.6235, 0.625, 0.6235, 0.7083, 0.6235, 0.7083, 0.6265, 0.625, 0.6265, 0.375, 0.1204, 0.625, 0.1204, 0.625, 0.1235, 0.375, 0.1235, 0.375, 0.1235, 0.625, 0.1235, 0.625, 0.1265, 0.375, 0.1265, 0.375, 0.6224, 0.625, 0.6224, 0.625, 0.6235, 0.375, 0.6235, 0.375, 0.6235, 0.625, 0.6235, 0.625, 0.6265, 0.375, 0.6265, 0.7917, 0.6224, 0.875, 0.6224, 0.875, 0.6235, 0.7917, 0.6235, 0.7917, 0.6235, 0.875, 0.6235, 0.875, 0.6265, 0.7917, 0.6265, 0.7917, 0.6204, 0.875, 0.6204, 0.875, 0.6214, 0.7917, 0.6214, 0.7917, 0.6214, 0.875, 0.6214, 0.875, 0.6224, 0.7917, 0.6224, 0.2917, 0.6204, 0.375, 0.6204, 0.375, 0.6214, 0.2917, 0.6214, 0.375, 0.6204, 0.625, 0.6204, 0.625, 0.6214, 0.375, 0.6214, 0.375, 0.6214, 0.625, 0.6214, 0.625, 0.6224, 0.375, 0.6224, 0.125, 0.6204, 0.2083, 0.6204, 0.2083, 0.6214, 0.125, 0.6214, 0.2639, 0.6204, 0.2917, 0.6204, 0.2917, 0.6214, 0.2639, 0.6214, 0.625, 0.6204, 0.7083, 0.6204, 0.7083, 0.6214, 0.625, 0.6214, 0.625, 0.6214, 0.7083, 0.6214, 0.7083, 0.6224, 0.625, 0.6224, 0.7639, 0.6204, 0.7917, 0.6204, 0.7917, 0.6214, 0.7639, 0.6214, 0.7639, 0.6214, 0.7917, 0.6214, 0.7917, 0.6224, 0.7639, 0.6224, 0.7083, 0.6204, 0.7361, 0.6204, 0.7361, 0.6214, 0.7083, 0.6214, 0.7083, 0.6214, 0.7361, 0.6214, 0.7361, 0.6224, 0.7083, 0.6224, 0.7546, 0.6204, 0.7639, 0.6204, 0.7639, 0.6214, 0.7546, 0.6214, 0.2083, 0.6204, 0.2361, 0.6204, 0.2361, 0.6214, 0.2083, 0.6214, 0.2546, 0.6204, 0.2639, 0.6204, 0.2639, 0.6214, 0.2546, 0.6214, 0.2361, 0.6204, 0.2454, 0.6204, 0.2454, 0.6214, 0.2361, 0.6214, 0.2536, 0.6204, 0.2546, 0.6204, 0.2546, 0.6214, 0.2536, 0.6214, 0.2536, 0.6214, 0.2546, 0.6214, 0.2546, 0.6224, 0.2536, 0.6224, 0.7361, 0.6204, 0.7454, 0.6204, 0.7454, 0.6214, 0.7361, 0.6214, 0.7361, 0.6214, 0.7454, 0.6214, 0.7454, 0.6224, 0.7361, 0.6224, 0.7536, 0.6204, 0.7546, 0.6204, 0.7546, 0.6214, 0.7536, 0.6214, 0.7474, 0.6204, 0.7485, 0.6204, 0.7485, 0.6214, 0.7474, 0.6214, 0.7485, 0.6204, 0.7515, 0.6204, 0.7515, 0.6214, 0.7485, 0.6214, 0.2474, 0.6204, 0.2485, 0.6204, 0.2485, 0.6214, 0.2474, 0.6214, 0.2474, 0.6214, 0.2485, 0.6214, 0.2485, 0.6224, 0.2474, 0.6224, 0.2485, 0.6204, 0.2515, 0.6204, 0.2515, 0.6214, 0.2485, 0.6214, 0.2485, 0.6214, 0.2515, 0.6214, 0.2515, 0.6224, 0.2485, 0.6224, 0.2485, 0.6235, 0.2485, 0.6224, 0.2485, 0.6224, 0.2485, 0.6235, 0.2485, 0.6224, 0.2485, 0.6214, 0.2485, 0.6214, 0.2485, 0.6224, 0.2515, 0.6204, 0.2515, 0.6214, 0.2515, 0.6214, 0.2515, 0.6204, 0.2515, 0.6214, 0.2515, 0.6224, 0.2515, 0.6224, 0.2515, 0.6214, 0.375, 0.1265, 0.625, 0.1265, 0.625, 0.1276, 0.375, 0.1276, 0.375, 0.1276, 0.625, 0.1276, 0.625, 0.1286, 0.375, 0.1286, 0.2454, 0.6214, 0.2464, 0.6214, 0.2464, 0.6224, 0.2454, 0.6224, 0.2464, 0.6214, 0.2474, 0.6214, 0.2474, 0.6224, 0.2464, 0.6224, 0.2454, 0.6204, 0.2464, 0.6204, 0.2464, 0.6214, 0.2454, 0.6214, 0.2464, 0.6204, 0.2474, 0.6204, 0.2474, 0.6214, 0.2464, 0.6214, 0.2454, 0.6235, 0.2464, 0.6235, 0.2464, 0.6265, 0.2454, 0.6265, 0.2464, 0.6235, 0.2474, 0.6235, 0.2474, 0.6265, 0.2464, 0.6265, 0.2454, 0.6224, 0.2464, 0.6224, 0.2464, 0.6235, 0.2454, 0.6235, 0.2464, 0.6224, 0.2474, 0.6224, 0.2474, 0.6235, 0.2464, 0.6235, 0.2454, 0.6265, 0.2464, 0.6265, 0.2464, 0.6296, 0.2454, 0.6296, 0.2464, 0.6265, 0.2474, 0.6265, 0.2474, 0.6296, 0.2464, 0.6296, 0.375, 0.3704, 0.625, 0.3704, 0.625, 0.3714, 0.375, 0.3714, 0.375, 0.3714, 0.625, 0.3714, 0.625, 0.3724, 0.375, 0.3724, 0.375, 0.8765, 0.625, 0.8765, 0.625, 0.8776, 0.375, 0.8776, 0.375, 0.8776, 0.625, 0.8776, 0.625, 0.8786, 0.375, 0.8786, 0.7515, 0.6667, 0.7526, 0.6667, 0.7526, 0.75, 0.7515, 0.75, 0.7526, 0.6667, 0.7536, 0.6667, 0.7536, 0.75, 0.7526, 0.75, 0.7515, 0.5, 0.7526, 0.5, 0.7526, 0.5833, 0.7515, 0.5833, 0.7526, 0.5, 0.7536, 0.5, 0.7536, 0.5833, 0.7526, 0.5833, 0.7515, 0.6389, 0.7526, 0.6389, 0.7526, 0.6667, 0.7515, 0.6667, 0.7526, 0.6389, 0.7536, 0.6389, 0.7536, 0.6667, 0.7526, 0.6667, 0.7515, 0.5833, 0.7526, 0.5833, 0.7526, 0.6111, 0.7515, 0.6111, 0.7526, 0.5833, 0.7536, 0.5833, 0.7536, 0.6111, 0.7526, 0.6111, 0.7515, 0.6296, 0.7526, 0.6296, 0.7526, 0.6389, 0.7515, 0.6389, 0.7526, 0.6296, 0.7536, 0.6296, 0.7536, 0.6389, 0.7526, 0.6389, 0.7515, 0.6111, 0.7526, 0.6111, 0.7526, 0.6204, 0.7515, 0.6204, 0.7526, 0.6111, 0.7536, 0.6111, 0.7536, 0.6204, 0.7526, 0.6204, 0.7515, 0.6265, 0.7526, 0.6265, 0.7526, 0.6296, 0.7515, 0.6296, 0.7526, 0.6265, 0.7536, 0.6265, 0.7536, 0.6296, 0.7526, 0.6296, 0.2515, 0.6214, 0.2526, 0.6214, 0.2526, 0.6224, 0.2515, 0.6224, 0.2526, 0.6214, 0.2536, 0.6214, 0.2536, 0.6224, 0.2526, 0.6224, 0.2515, 0.6204, 0.2526, 0.6204, 0.2526, 0.6214, 0.2515, 0.6214, 0.2526, 0.6204, 0.2536, 0.6204, 0.2536, 0.6214, 0.2526, 0.6214, 0.2515, 0.6235, 0.2526, 0.6235, 0.2526, 0.6265, 0.2515, 0.6265, 0.2526, 0.6235, 0.2536, 0.6235, 0.2536, 0.6265, 0.2526, 0.6265, 0.2515, 0.6224, 0.2526, 0.6224, 0.2526, 0.6235, 0.2515, 0.6235, 0.2526, 0.6224, 0.2536, 0.6224, 0.2536, 0.6235, 0.2526, 0.6235, 0.7454, 0.6265, 0.7464, 0.6265, 0.7464, 0.6296, 0.7454, 0.6296, 0.7464, 0.6265, 0.7474, 0.6265, 0.7474, 0.6296, 0.7464, 0.6296, 0.7454, 0.6111, 0.7464, 0.6111, 0.7464, 0.6204, 0.7454, 0.6204, 0.7464, 0.6111, 0.7474, 0.6111, 0.7474, 0.6204, 0.7464, 0.6204, 0.7454, 0.6296, 0.7464, 0.6296, 0.7464, 0.6389, 0.7454, 0.6389, 0.7464, 0.6296, 0.7474, 0.6296, 0.7474, 0.6389, 0.7464, 0.6389, 0.7454, 0.5833, 0.7464, 0.5833, 0.7464, 0.6111, 0.7454, 0.6111, 0.7464, 0.5833, 0.7474, 0.5833, 0.7474, 0.6111, 0.7464, 0.6111, 0.7454, 0.6389, 0.7464, 0.6389, 0.7464, 0.6667, 0.7454, 0.6667, 0.7464, 0.6389, 0.7474, 0.6389, 0.7474, 0.6667, 0.7464, 0.6667, 0.7454, 0.5, 0.7464, 0.5, 0.7464, 0.5833, 0.7454, 0.5833, 0.7464, 0.5, 0.7474, 0.5, 0.7474, 0.5833, 0.7464, 0.5833, 0.7454, 0.6667, 0.7464, 0.6667, 0.7464, 0.75, 0.7454, 0.75, 0.7464, 0.6667, 0.7474, 0.6667, 0.7474, 0.75, 0.7464, 0.75, 0.375, 0.8704, 0.625, 0.8704, 0.625, 0.8714, 0.375, 0.8714, 0.375, 0.8714, 0.625, 0.8714, 0.625, 0.8724, 0.375, 0.8724, 0.375, 0.3765, 0.625, 0.3765, 0.625, 0.3776, 0.375, 0.3776, 0.375, 0.3776, 0.625, 0.3776, 0.625, 0.3786, 0.375, 0.3786, 0.0, 0.0, 0.0, 0.0, 0.0, 0.0, 0.0, 0.0, 0.2515, 0.6265, 0.2526, 0.6265, 0.2526, 0.6296, 0.2515, 0.6296, 0.2526, 0.6265, 0.2536, 0.6265, 0.2536, 0.6296, 0.2526, 0.6296, 0.7546, 0.6265, 0.0, 0.0, 0.0, 0.0, 0.7639, 0.6265, 0.2361, 0.5833, 0.2639, 0.5833, 0.2917, 0.5833, 0.0, 0.0, 0.0, 0.0, 0.0, 0.0, 0.2361, 0.5833, 0.2454, 0.5833, 0.2464, 0.5833, 0.2536, 0.5833, 0.2546, 0.5833, 0.2639, 0.5833, 0.0, 0.0, 0.0, 0.0, 0.0, 0.0, 0.0, 0.0, 0.0, 0.0, 0.0, 0.0, 0.0, 0.0, 0.0, 0.0, 0.0, 0.0, 0.0, 0.0, 0.0, 0.0, 0.0, 0.0, 0.0, 0.0, 0.0, 0.0, 0.0, 0.0, 0.0, 0.0, 0.0, 0.0, 0.0, 0.0, 0.0, 0.0, 0.0, 0.0, 0.0, 0.0, 0.0, 0.0, 0.0, 0.0, 0.0, 0.0, 0.0, 0.0, 0.0, 0.0, 0.0, 0.0, 0.0, 0.0, 0.0, 0.0, 0.0, 0.0, 0.0, 0.0, 0.0, 0.0, 0.0, 0.0, 0.0, 0.0, 0.0, 0.0, 0.0, 0.0, 0.0, 0.0, 0.0, 0.0, 0.0, 0.0, 0.0, 0.0, 0.0, 0.0, 0.0, 0.0, 0.0, 0.0, 0.0, 0.0, 0.0, 0.0, 0.0, 0.0, 0.0, 0.0, 0.0, 0.0, 0.0, 0.0, 0.0, 0.0, 0.0, 0.0, 0.0, 0.0])
me_cube_004.materials.append(mat_material_001)
me_cube_004.materials.append(mat_material_002)
me_cube_004.use_remesh_fix_poles = True
me_cube_004.use_remesh_preserve_attributes = False
me_cube_004.update()

# ---- objects
ob_d1_w24 = bpy.data.objects.new('D1-W24', me_cube_001)
ob_d2_w23 = bpy.data.objects.new('D2-W23', me_cube_002)
ob_d3_w22 = bpy.data.objects.new('D3-W22', me_cube_001)
ob_d4_w21 = bpy.data.objects.new('D4-W21', me_cube_002)
ob_d5_w20 = bpy.data.objects.new('D5-W20', me_cube_001)
ob_d6_w19 = bpy.data.objects.new('D6-W19', me_cube_002)
ob_d7_w18 = bpy.data.objects.new('D7-W18', me_cube_002)
ob_d8_w17 = bpy.data.objects.new('D8-W17', me_cube_001)
ob_d9_w16 = bpy.data.objects.new('D9-W16', me_cube_002)
ob_d10_w15 = bpy.data.objects.new('D10-W15', me_cube_001)
ob_d11_w14 = bpy.data.objects.new('D11-W14', me_cube_002)
ob_d12_w13 = bpy.data.objects.new('D12-W13', me_cube_001)
ob_d13_w12 = bpy.data.objects.new('D13-W12', me_cube_001)
ob_d14_w11 = bpy.data.objects.new('D14-W11', me_cube_002)
ob_d15_w10 = bpy.data.objects.new('D15-W10', me_cube_001)
ob_d16_w9 = bpy.data.objects.new('D16-W9', me_cube_002)
ob_d17_w8 = bpy.data.objects.new('D17-W8', me_cube_001)
ob_d18_w7 = bpy.data.objects.new('D18-W7', me_cube_002)
ob_d19_w6 = bpy.data.objects.new('D19-W6', me_cube_002)
ob_d20_w5 = bpy.data.objects.new('D20-W5', me_cube_001)
ob_d21_w4 = bpy.data.objects.new('D21-W4', me_cube_002)
ob_d22_w3 = bpy.data.objects.new('D22-W3', me_cube_001)
ob_d23_w2 = bpy.data.objects.new('D23-W2', me_cube_002)
ob_d24_w1 = bpy.data.objects.new('D24-W1', me_cube_001)
ob_board_frame = bpy.data.objects.new('Board Frame', me_cube_004)

# ---- transforms, parenting, visibility, modifiers, constraints
ob_d1_w24.parent = ob_board_frame
ob_d1_w24.location = (1.905, 0.9208, -0.04808)
ob_d1_w24.scale = (10.0, 10.0, 10.0)
ob_d2_w23.parent = ob_board_frame
ob_d2_w23.location = (1.6, 0.9208, -0.04808)
ob_d2_w23.scale = (10.0, 10.0, 10.0)
ob_d3_w22.parent = ob_board_frame
ob_d3_w22.location = (1.295, 0.9195, -0.04808)
ob_d3_w22.scale = (10.0, 10.0, 10.0)
ob_d4_w21.parent = ob_board_frame
ob_d4_w21.location = (0.9897, 0.9195, -0.04808)
ob_d4_w21.scale = (10.0, 10.0, 10.0)
ob_d5_w20.parent = ob_board_frame
ob_d5_w20.location = (0.6847, 0.9208, -0.04808)
ob_d5_w20.scale = (10.0, 10.0, 10.0)
ob_d6_w19.parent = ob_board_frame
ob_d6_w19.location = (0.3797, 0.9208, -0.04808)
ob_d6_w19.scale = (10.0, 10.0, 10.0)
ob_d7_w18.parent = ob_board_frame
ob_d7_w18.location = (1.905, -0.9168, -0.04808)
ob_d7_w18.rotation_euler = (0.0, 0.0, 3.142)
ob_d7_w18.scale = (10.0, 10.0, 10.0)
ob_d8_w17.parent = ob_board_frame
ob_d8_w17.location = (1.6, -0.9177, -0.04808)
ob_d8_w17.rotation_euler = (0.0, 0.0, 3.142)
ob_d8_w17.scale = (10.0, 10.0, 10.0)
ob_d9_w16.parent = ob_board_frame
ob_d9_w16.location = (1.295, -0.9164, -0.04808)
ob_d9_w16.rotation_euler = (0.0, 0.0, 3.142)
ob_d9_w16.scale = (10.0, 10.0, 10.0)
ob_d10_w15.parent = ob_board_frame
ob_d10_w15.location = (0.9897, -0.9164, -0.04808)
ob_d10_w15.rotation_euler = (0.0, 0.0, 3.142)
ob_d10_w15.scale = (10.0, 10.0, 10.0)
ob_d11_w14.parent = ob_board_frame
ob_d11_w14.location = (0.6847, -0.9177, -0.04808)
ob_d11_w14.rotation_euler = (0.0, 0.0, 3.142)
ob_d11_w14.scale = (10.0, 10.0, 10.0)
ob_d12_w13.parent = ob_board_frame
ob_d12_w13.location = (0.3797, -0.9177, -0.04808)
ob_d12_w13.rotation_euler = (0.0, 0.0, 3.142)
ob_d12_w13.scale = (10.0, 10.0, 10.0)
ob_d13_w12.parent = ob_board_frame
ob_d13_w12.location = (-0.3953, 0.9208, -0.04808)
ob_d13_w12.rotation_euler = (0.0, -0.0, 4.133e-07)
ob_d13_w12.scale = (10.0, 10.0, 10.0)
ob_d14_w11.parent = ob_board_frame
ob_d14_w11.location = (-0.7003, 0.9208, -0.04808)
ob_d14_w11.rotation_euler = (0.0, -0.0, 4.133e-07)
ob_d14_w11.scale = (10.0, 10.0, 10.0)
ob_d15_w10.parent = ob_board_frame
ob_d15_w10.location = (-1.005, 0.9195, -0.04808)
ob_d15_w10.rotation_euler = (0.0, -0.0, 4.133e-07)
ob_d15_w10.scale = (10.0, 10.0, 10.0)
ob_d16_w9.parent = ob_board_frame
ob_d16_w9.location = (-1.31, 0.9195, -0.04808)
ob_d16_w9.rotation_euler = (0.0, -0.0, 4.133e-07)
ob_d16_w9.scale = (10.0, 10.0, 10.0)
ob_d17_w8.parent = ob_board_frame
ob_d17_w8.location = (-1.615, 0.9208, -0.04808)
ob_d17_w8.rotation_euler = (0.0, -0.0, 4.133e-07)
ob_d17_w8.scale = (10.0, 10.0, 10.0)
ob_d18_w7.parent = ob_board_frame
ob_d18_w7.location = (-1.92, 0.9208, -0.04808)
ob_d18_w7.rotation_euler = (0.0, -0.0, 4.133e-07)
ob_d18_w7.scale = (10.0, 10.0, 10.0)
ob_d19_w6.parent = ob_board_frame
ob_d19_w6.location = (-0.3953, -0.9177, -0.04808)
ob_d19_w6.rotation_euler = (0.0, 0.0, -3.142)
ob_d19_w6.scale = (10.0, 10.0, 10.0)
ob_d20_w5.parent = ob_board_frame
ob_d20_w5.location = (-0.7003, -0.9177, -0.04808)
ob_d20_w5.rotation_euler = (0.0, 0.0, -3.142)
ob_d20_w5.scale = (10.0, 10.0, 10.0)
ob_d21_w4.parent = ob_board_frame
ob_d21_w4.location = (-1.005, -0.9164, -0.04808)
ob_d21_w4.rotation_euler = (0.0, 0.0, -3.142)
ob_d21_w4.scale = (10.0, 10.0, 10.0)
ob_d22_w3.parent = ob_board_frame
ob_d22_w3.location = (-1.31, -0.9164, -0.04808)
ob_d22_w3.rotation_euler = (0.0, 0.0, -3.142)
ob_d22_w3.scale = (10.0, 10.0, 10.0)
ob_d23_w2.parent = ob_board_frame
ob_d23_w2.location = (-1.615, -0.9177, -0.04808)
ob_d23_w2.rotation_euler = (0.0, 0.0, -3.142)
ob_d23_w2.scale = (10.0, 10.0, 10.0)
ob_d24_w1.parent = ob_board_frame
ob_d24_w1.location = (-1.92, -0.9177, -0.04808)
ob_d24_w1.rotation_euler = (0.0, 0.0, -3.142)
ob_d24_w1.scale = (10.0, 10.0, 10.0)
ob_board_frame.location = (0.0, 0.0, 0.0)
_m = ob_board_frame.modifiers.new('Subdivision', 'SUBSURF')
_m.levels = 0

# ---- collection membership
col_playingareas.objects.link(ob_d1_w24)
col_playingareas.objects.link(ob_d2_w23)
col_playingareas.objects.link(ob_d3_w22)
col_playingareas.objects.link(ob_d4_w21)
col_playingareas.objects.link(ob_d5_w20)
col_playingareas.objects.link(ob_d6_w19)
col_playingareas.objects.link(ob_d7_w18)
col_playingareas.objects.link(ob_d8_w17)
col_playingareas.objects.link(ob_d9_w16)
col_playingareas.objects.link(ob_d10_w15)
col_playingareas.objects.link(ob_d11_w14)
col_playingareas.objects.link(ob_d12_w13)
col_playingareas.objects.link(ob_d13_w12)
col_playingareas.objects.link(ob_d14_w11)
col_playingareas.objects.link(ob_d15_w10)
col_playingareas.objects.link(ob_d16_w9)
col_playingareas.objects.link(ob_d17_w8)
col_playingareas.objects.link(ob_d18_w7)
col_playingareas.objects.link(ob_d19_w6)
col_playingareas.objects.link(ob_d20_w5)
col_playingareas.objects.link(ob_d21_w4)
col_playingareas.objects.link(ob_d22_w3)
col_playingareas.objects.link(ob_d23_w2)
col_playingareas.objects.link(ob_d24_w1)
col_board.objects.link(ob_board_frame)

# ---- scene / render settings (as saved in the file)
scene.frame_start = 1; scene.frame_end = 250; scene.frame_set(1)
scene.render.engine = 'BLENDER_EEVEE_NEXT'
scene.cycles.sampling_pattern = 'TABULATED_SOBOL'
scene.cycles.use_light_tree = False
scene.view_settings.view_transform = 'Filmic'
scene.unit_settings.scale_length = 0.01
bpy.context.view_layer.update()

# ---- added for rendering (the .blend has no active camera and no usable light): camera, sun
cam_auto = bpy.data.cameras.new('AutoCamera')
cam_auto.lens = 50.0
cam_auto.sensor_width = 36.0
cam_auto.clip_end = 1000.0
ob_auto_camera = bpy.data.objects.new('AutoCamera', cam_auto)
scene.collection.objects.link(ob_auto_camera)
ob_auto_camera.location = (5.27026, -6.33191, 4.17592)
ob_auto_camera.rotation_euler = (1.09748, -7.21219e-08, 0.694738)
scene.camera = ob_auto_camera
light_auto_sun = bpy.data.lights.new('AutoSun', 'SUN')
light_auto_sun.energy = 3.0
light_auto_sun.angle = 0.0523599
ob_auto_sun = bpy.data.objects.new('AutoSun', light_auto_sun)
scene.collection.objects.link(ob_auto_sun)
ob_auto_sun.rotation_euler = (0.872665, 0.174533, 0.523599)
bpy.context.view_layer.update()
